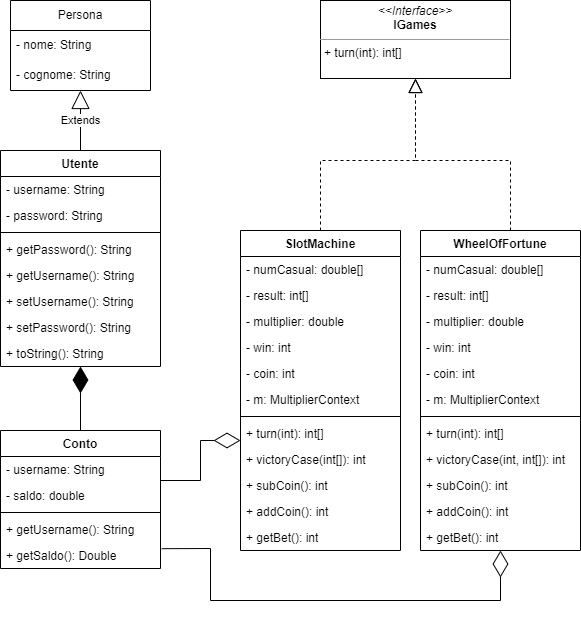

The diagram above was exported from draw.io. Its source (the exported page's mxGraphModel, read from the mxfile embedded in the PNG):
<mxGraphModel dx="1050" dy="573" grid="1" gridSize="10" guides="1" tooltips="1" connect="1" arrows="1" fold="1" page="1" pageScale="1" pageWidth="827" pageHeight="1169" background="#ffffff" math="0" shadow="0">
  <root>
    <mxCell id="0" />
    <mxCell id="1" parent="0" />
    <mxCell id="9VoyqbiKIldRNYXcaJyq-1" value="Persona" style="swimlane;fontStyle=0;childLayout=stackLayout;horizontal=1;startSize=30;horizontalStack=0;resizeParent=1;resizeParentMax=0;resizeLast=0;collapsible=1;marginBottom=0;whiteSpace=wrap;html=1;" vertex="1" parent="1">
      <mxGeometry x="170" y="40" width="140" height="90" as="geometry" />
    </mxCell>
    <mxCell id="9VoyqbiKIldRNYXcaJyq-2" value="- nome: String" style="text;strokeColor=none;fillColor=none;align=left;verticalAlign=middle;spacingLeft=4;spacingRight=4;overflow=hidden;points=[[0,0.5],[1,0.5]];portConstraint=eastwest;rotatable=0;whiteSpace=wrap;html=1;" vertex="1" parent="9VoyqbiKIldRNYXcaJyq-1">
      <mxGeometry y="30" width="140" height="30" as="geometry" />
    </mxCell>
    <mxCell id="9VoyqbiKIldRNYXcaJyq-3" value="- cognome: String" style="text;strokeColor=none;fillColor=none;align=left;verticalAlign=middle;spacingLeft=4;spacingRight=4;overflow=hidden;points=[[0,0.5],[1,0.5]];portConstraint=eastwest;rotatable=0;whiteSpace=wrap;html=1;" vertex="1" parent="9VoyqbiKIldRNYXcaJyq-1">
      <mxGeometry y="60" width="140" height="30" as="geometry" />
    </mxCell>
    <mxCell id="9VoyqbiKIldRNYXcaJyq-9" value="Extends" style="endArrow=block;endSize=16;endFill=0;html=1;rounded=0;exitX=0.5;exitY=0;exitDx=0;exitDy=0;" edge="1" parent="1" source="9VoyqbiKIldRNYXcaJyq-21" target="9VoyqbiKIldRNYXcaJyq-1">
      <mxGeometry width="160" relative="1" as="geometry">
        <mxPoint x="240" y="190" as="sourcePoint" />
        <mxPoint x="490" y="300" as="targetPoint" />
      </mxGeometry>
    </mxCell>
    <mxCell id="9VoyqbiKIldRNYXcaJyq-16" style="text;strokeColor=none;fillColor=none;align=left;verticalAlign=middle;spacingLeft=4;spacingRight=4;overflow=hidden;points=[[0,0.5],[1,0.5]];portConstraint=eastwest;rotatable=0;whiteSpace=wrap;html=1;" vertex="1" parent="1">
      <mxGeometry x="170" y="310" width="140" height="30" as="geometry" />
    </mxCell>
    <mxCell id="9VoyqbiKIldRNYXcaJyq-21" value="Utente" style="swimlane;fontStyle=1;align=center;verticalAlign=top;childLayout=stackLayout;horizontal=1;startSize=26;horizontalStack=0;resizeParent=1;resizeParentMax=0;resizeLast=0;collapsible=1;marginBottom=0;" vertex="1" parent="1">
      <mxGeometry x="160" y="190" width="160" height="216" as="geometry" />
    </mxCell>
    <mxCell id="9VoyqbiKIldRNYXcaJyq-27" value="- username: String" style="text;strokeColor=none;fillColor=none;align=left;verticalAlign=top;spacingLeft=4;spacingRight=4;overflow=hidden;rotatable=0;points=[[0,0.5],[1,0.5]];portConstraint=eastwest;" vertex="1" parent="9VoyqbiKIldRNYXcaJyq-21">
      <mxGeometry y="26" width="160" height="26" as="geometry" />
    </mxCell>
    <mxCell id="9VoyqbiKIldRNYXcaJyq-22" value="- password: String" style="text;strokeColor=none;fillColor=none;align=left;verticalAlign=top;spacingLeft=4;spacingRight=4;overflow=hidden;rotatable=0;points=[[0,0.5],[1,0.5]];portConstraint=eastwest;" vertex="1" parent="9VoyqbiKIldRNYXcaJyq-21">
      <mxGeometry y="52" width="160" height="26" as="geometry" />
    </mxCell>
    <mxCell id="9VoyqbiKIldRNYXcaJyq-23" value="" style="line;strokeWidth=1;fillColor=none;align=left;verticalAlign=middle;spacingTop=-1;spacingLeft=3;spacingRight=3;rotatable=0;labelPosition=right;points=[];portConstraint=eastwest;strokeColor=inherit;" vertex="1" parent="9VoyqbiKIldRNYXcaJyq-21">
      <mxGeometry y="78" width="160" height="8" as="geometry" />
    </mxCell>
    <mxCell id="9VoyqbiKIldRNYXcaJyq-41" value="+ getPassword(): String" style="text;strokeColor=none;fillColor=none;align=left;verticalAlign=top;spacingLeft=4;spacingRight=4;overflow=hidden;rotatable=0;points=[[0,0.5],[1,0.5]];portConstraint=eastwest;" vertex="1" parent="9VoyqbiKIldRNYXcaJyq-21">
      <mxGeometry y="86" width="160" height="26" as="geometry" />
    </mxCell>
    <mxCell id="9VoyqbiKIldRNYXcaJyq-24" value="+ getUsername(): String" style="text;strokeColor=none;fillColor=none;align=left;verticalAlign=top;spacingLeft=4;spacingRight=4;overflow=hidden;rotatable=0;points=[[0,0.5],[1,0.5]];portConstraint=eastwest;" vertex="1" parent="9VoyqbiKIldRNYXcaJyq-21">
      <mxGeometry y="112" width="160" height="26" as="geometry" />
    </mxCell>
    <mxCell id="9VoyqbiKIldRNYXcaJyq-26" value="+ setUsername(): String" style="text;strokeColor=none;fillColor=none;align=left;verticalAlign=top;spacingLeft=4;spacingRight=4;overflow=hidden;rotatable=0;points=[[0,0.5],[1,0.5]];portConstraint=eastwest;" vertex="1" parent="9VoyqbiKIldRNYXcaJyq-21">
      <mxGeometry y="138" width="160" height="26" as="geometry" />
    </mxCell>
    <mxCell id="9VoyqbiKIldRNYXcaJyq-40" value="+ setPassword(): String" style="text;strokeColor=none;fillColor=none;align=left;verticalAlign=top;spacingLeft=4;spacingRight=4;overflow=hidden;rotatable=0;points=[[0,0.5],[1,0.5]];portConstraint=eastwest;" vertex="1" parent="9VoyqbiKIldRNYXcaJyq-21">
      <mxGeometry y="164" width="160" height="26" as="geometry" />
    </mxCell>
    <mxCell id="9VoyqbiKIldRNYXcaJyq-62" value="+ toString(): String" style="text;strokeColor=none;fillColor=none;align=left;verticalAlign=top;spacingLeft=4;spacingRight=4;overflow=hidden;rotatable=0;points=[[0,0.5],[1,0.5]];portConstraint=eastwest;" vertex="1" parent="9VoyqbiKIldRNYXcaJyq-21">
      <mxGeometry y="190" width="160" height="26" as="geometry" />
    </mxCell>
    <mxCell id="9VoyqbiKIldRNYXcaJyq-46" value="Conto" style="swimlane;fontStyle=1;align=center;verticalAlign=top;childLayout=stackLayout;horizontal=1;startSize=26;horizontalStack=0;resizeParent=1;resizeParentMax=0;resizeLast=0;collapsible=1;marginBottom=0;" vertex="1" parent="1">
      <mxGeometry x="160" y="470" width="160" height="138" as="geometry" />
    </mxCell>
    <mxCell id="9VoyqbiKIldRNYXcaJyq-47" value="- username: String" style="text;strokeColor=none;fillColor=none;align=left;verticalAlign=top;spacingLeft=4;spacingRight=4;overflow=hidden;rotatable=0;points=[[0,0.5],[1,0.5]];portConstraint=eastwest;" vertex="1" parent="9VoyqbiKIldRNYXcaJyq-46">
      <mxGeometry y="26" width="160" height="26" as="geometry" />
    </mxCell>
    <mxCell id="9VoyqbiKIldRNYXcaJyq-63" value="- saldo: double" style="text;strokeColor=none;fillColor=none;align=left;verticalAlign=top;spacingLeft=4;spacingRight=4;overflow=hidden;rotatable=0;points=[[0,0.5],[1,0.5]];portConstraint=eastwest;" vertex="1" parent="9VoyqbiKIldRNYXcaJyq-46">
      <mxGeometry y="52" width="160" height="26" as="geometry" />
    </mxCell>
    <mxCell id="9VoyqbiKIldRNYXcaJyq-48" value="" style="line;strokeWidth=1;fillColor=none;align=left;verticalAlign=middle;spacingTop=-1;spacingLeft=3;spacingRight=3;rotatable=0;labelPosition=right;points=[];portConstraint=eastwest;strokeColor=inherit;" vertex="1" parent="9VoyqbiKIldRNYXcaJyq-46">
      <mxGeometry y="78" width="160" height="8" as="geometry" />
    </mxCell>
    <mxCell id="9VoyqbiKIldRNYXcaJyq-49" value="+ getUsername(): String" style="text;strokeColor=none;fillColor=none;align=left;verticalAlign=top;spacingLeft=4;spacingRight=4;overflow=hidden;rotatable=0;points=[[0,0.5],[1,0.5]];portConstraint=eastwest;" vertex="1" parent="9VoyqbiKIldRNYXcaJyq-46">
      <mxGeometry y="86" width="160" height="26" as="geometry" />
    </mxCell>
    <mxCell id="9VoyqbiKIldRNYXcaJyq-64" value="+ getSaldo(): Double" style="text;strokeColor=none;fillColor=none;align=left;verticalAlign=top;spacingLeft=4;spacingRight=4;overflow=hidden;rotatable=0;points=[[0,0.5],[1,0.5]];portConstraint=eastwest;" vertex="1" parent="9VoyqbiKIldRNYXcaJyq-46">
      <mxGeometry y="112" width="160" height="26" as="geometry" />
    </mxCell>
    <mxCell id="9VoyqbiKIldRNYXcaJyq-54" value="SlotMachine" style="swimlane;fontStyle=1;align=center;verticalAlign=top;childLayout=stackLayout;horizontal=1;startSize=26;horizontalStack=0;resizeParent=1;resizeParentMax=0;resizeLast=0;collapsible=1;marginBottom=0;" vertex="1" parent="1">
      <mxGeometry x="400" y="270" width="160" height="320" as="geometry" />
    </mxCell>
    <mxCell id="9VoyqbiKIldRNYXcaJyq-76" value="- numCasual: double[]" style="text;strokeColor=none;fillColor=none;align=left;verticalAlign=top;spacingLeft=4;spacingRight=4;overflow=hidden;rotatable=0;points=[[0,0.5],[1,0.5]];portConstraint=eastwest;" vertex="1" parent="9VoyqbiKIldRNYXcaJyq-54">
      <mxGeometry y="26" width="160" height="26" as="geometry" />
    </mxCell>
    <mxCell id="9VoyqbiKIldRNYXcaJyq-77" value="- result: int[]" style="text;strokeColor=none;fillColor=none;align=left;verticalAlign=top;spacingLeft=4;spacingRight=4;overflow=hidden;rotatable=0;points=[[0,0.5],[1,0.5]];portConstraint=eastwest;" vertex="1" parent="9VoyqbiKIldRNYXcaJyq-54">
      <mxGeometry y="52" width="160" height="26" as="geometry" />
    </mxCell>
    <mxCell id="9VoyqbiKIldRNYXcaJyq-81" value="- multiplier: double" style="text;strokeColor=none;fillColor=none;align=left;verticalAlign=top;spacingLeft=4;spacingRight=4;overflow=hidden;rotatable=0;points=[[0,0.5],[1,0.5]];portConstraint=eastwest;" vertex="1" parent="9VoyqbiKIldRNYXcaJyq-54">
      <mxGeometry y="78" width="160" height="26" as="geometry" />
    </mxCell>
    <mxCell id="9VoyqbiKIldRNYXcaJyq-80" value="- win: int" style="text;strokeColor=none;fillColor=none;align=left;verticalAlign=top;spacingLeft=4;spacingRight=4;overflow=hidden;rotatable=0;points=[[0,0.5],[1,0.5]];portConstraint=eastwest;" vertex="1" parent="9VoyqbiKIldRNYXcaJyq-54">
      <mxGeometry y="104" width="160" height="26" as="geometry" />
    </mxCell>
    <mxCell id="9VoyqbiKIldRNYXcaJyq-79" value="- coin: int" style="text;strokeColor=none;fillColor=none;align=left;verticalAlign=top;spacingLeft=4;spacingRight=4;overflow=hidden;rotatable=0;points=[[0,0.5],[1,0.5]];portConstraint=eastwest;" vertex="1" parent="9VoyqbiKIldRNYXcaJyq-54">
      <mxGeometry y="130" width="160" height="26" as="geometry" />
    </mxCell>
    <mxCell id="9VoyqbiKIldRNYXcaJyq-78" value="- m: MultiplierContext" style="text;strokeColor=none;fillColor=none;align=left;verticalAlign=top;spacingLeft=4;spacingRight=4;overflow=hidden;rotatable=0;points=[[0,0.5],[1,0.5]];portConstraint=eastwest;" vertex="1" parent="9VoyqbiKIldRNYXcaJyq-54">
      <mxGeometry y="156" width="160" height="26" as="geometry" />
    </mxCell>
    <mxCell id="9VoyqbiKIldRNYXcaJyq-56" value="" style="line;strokeWidth=1;fillColor=none;align=left;verticalAlign=middle;spacingTop=-1;spacingLeft=3;spacingRight=3;rotatable=0;labelPosition=right;points=[];portConstraint=eastwest;strokeColor=inherit;" vertex="1" parent="9VoyqbiKIldRNYXcaJyq-54">
      <mxGeometry y="182" width="160" height="8" as="geometry" />
    </mxCell>
    <mxCell id="9VoyqbiKIldRNYXcaJyq-57" value="+ turn(int): int[]" style="text;strokeColor=none;fillColor=none;align=left;verticalAlign=top;spacingLeft=4;spacingRight=4;overflow=hidden;rotatable=0;points=[[0,0.5],[1,0.5]];portConstraint=eastwest;" vertex="1" parent="9VoyqbiKIldRNYXcaJyq-54">
      <mxGeometry y="190" width="160" height="26" as="geometry" />
    </mxCell>
    <mxCell id="9VoyqbiKIldRNYXcaJyq-85" value="+ victoryCase(int[]): int" style="text;strokeColor=none;fillColor=none;align=left;verticalAlign=top;spacingLeft=4;spacingRight=4;overflow=hidden;rotatable=0;points=[[0,0.5],[1,0.5]];portConstraint=eastwest;" vertex="1" parent="9VoyqbiKIldRNYXcaJyq-54">
      <mxGeometry y="216" width="160" height="26" as="geometry" />
    </mxCell>
    <mxCell id="9VoyqbiKIldRNYXcaJyq-84" value="+ subCoin(): int" style="text;strokeColor=none;fillColor=none;align=left;verticalAlign=top;spacingLeft=4;spacingRight=4;overflow=hidden;rotatable=0;points=[[0,0.5],[1,0.5]];portConstraint=eastwest;" vertex="1" parent="9VoyqbiKIldRNYXcaJyq-54">
      <mxGeometry y="242" width="160" height="26" as="geometry" />
    </mxCell>
    <mxCell id="9VoyqbiKIldRNYXcaJyq-83" value="+ addCoin(): int" style="text;strokeColor=none;fillColor=none;align=left;verticalAlign=top;spacingLeft=4;spacingRight=4;overflow=hidden;rotatable=0;points=[[0,0.5],[1,0.5]];portConstraint=eastwest;" vertex="1" parent="9VoyqbiKIldRNYXcaJyq-54">
      <mxGeometry y="268" width="160" height="26" as="geometry" />
    </mxCell>
    <mxCell id="9VoyqbiKIldRNYXcaJyq-82" value="+ getBet(): int" style="text;strokeColor=none;fillColor=none;align=left;verticalAlign=top;spacingLeft=4;spacingRight=4;overflow=hidden;rotatable=0;points=[[0,0.5],[1,0.5]];portConstraint=eastwest;" vertex="1" parent="9VoyqbiKIldRNYXcaJyq-54">
      <mxGeometry y="294" width="160" height="26" as="geometry" />
    </mxCell>
    <mxCell id="9VoyqbiKIldRNYXcaJyq-66" value="" style="endArrow=diamondThin;endFill=1;endSize=24;html=1;rounded=0;" edge="1" parent="1" source="9VoyqbiKIldRNYXcaJyq-46" target="9VoyqbiKIldRNYXcaJyq-21">
      <mxGeometry width="160" relative="1" as="geometry">
        <mxPoint x="100" y="210" as="sourcePoint" />
        <mxPoint x="260" y="210" as="targetPoint" />
      </mxGeometry>
    </mxCell>
    <mxCell id="9VoyqbiKIldRNYXcaJyq-73" value="&lt;p style=&quot;margin:0px;margin-top:4px;text-align:center;&quot;&gt;&lt;i&gt;&amp;lt;&amp;lt;Interface&amp;gt;&amp;gt;&lt;/i&gt;&lt;br&gt;&lt;b&gt;IGames&lt;/b&gt;&lt;/p&gt;&lt;hr size=&quot;1&quot;&gt;&lt;p style=&quot;margin:0px;margin-left:4px;&quot;&gt;+ turn(int): int[]&lt;br&gt;&lt;/p&gt;" style="verticalAlign=top;align=left;overflow=fill;fontSize=12;fontFamily=Helvetica;html=1;" vertex="1" parent="1">
      <mxGeometry x="480" y="40" width="190" height="78" as="geometry" />
    </mxCell>
    <mxCell id="9VoyqbiKIldRNYXcaJyq-74" value="" style="endArrow=block;dashed=1;endFill=0;endSize=12;html=1;rounded=0;entryX=0.5;entryY=1;entryDx=0;entryDy=0;exitX=0.5;exitY=0;exitDx=0;exitDy=0;" edge="1" parent="1" source="9VoyqbiKIldRNYXcaJyq-54" target="9VoyqbiKIldRNYXcaJyq-73">
      <mxGeometry width="160" relative="1" as="geometry">
        <mxPoint x="350" y="260" as="sourcePoint" />
        <mxPoint x="510" y="260" as="targetPoint" />
        <Array as="points">
          <mxPoint x="480" y="200" />
          <mxPoint x="575" y="200" />
        </Array>
      </mxGeometry>
    </mxCell>
    <mxCell id="9VoyqbiKIldRNYXcaJyq-75" value="" style="endArrow=block;dashed=1;endFill=0;endSize=12;html=1;rounded=0;" edge="1" parent="1" target="9VoyqbiKIldRNYXcaJyq-73">
      <mxGeometry width="160" relative="1" as="geometry">
        <mxPoint x="670" y="270" as="sourcePoint" />
        <mxPoint x="510" y="260" as="targetPoint" />
        <Array as="points">
          <mxPoint x="670" y="200" />
          <mxPoint x="575" y="200" />
        </Array>
      </mxGeometry>
    </mxCell>
    <mxCell id="9VoyqbiKIldRNYXcaJyq-91" value="WheelOfFortune" style="swimlane;fontStyle=1;align=center;verticalAlign=top;childLayout=stackLayout;horizontal=1;startSize=26;horizontalStack=0;resizeParent=1;resizeParentMax=0;resizeLast=0;collapsible=1;marginBottom=0;" vertex="1" parent="1">
      <mxGeometry x="580" y="270" width="160" height="320" as="geometry" />
    </mxCell>
    <mxCell id="9VoyqbiKIldRNYXcaJyq-92" value="- numCasual: double[]" style="text;strokeColor=none;fillColor=none;align=left;verticalAlign=top;spacingLeft=4;spacingRight=4;overflow=hidden;rotatable=0;points=[[0,0.5],[1,0.5]];portConstraint=eastwest;" vertex="1" parent="9VoyqbiKIldRNYXcaJyq-91">
      <mxGeometry y="26" width="160" height="26" as="geometry" />
    </mxCell>
    <mxCell id="9VoyqbiKIldRNYXcaJyq-93" value="- result: int[]" style="text;strokeColor=none;fillColor=none;align=left;verticalAlign=top;spacingLeft=4;spacingRight=4;overflow=hidden;rotatable=0;points=[[0,0.5],[1,0.5]];portConstraint=eastwest;" vertex="1" parent="9VoyqbiKIldRNYXcaJyq-91">
      <mxGeometry y="52" width="160" height="26" as="geometry" />
    </mxCell>
    <mxCell id="9VoyqbiKIldRNYXcaJyq-94" value="- multiplier: double" style="text;strokeColor=none;fillColor=none;align=left;verticalAlign=top;spacingLeft=4;spacingRight=4;overflow=hidden;rotatable=0;points=[[0,0.5],[1,0.5]];portConstraint=eastwest;" vertex="1" parent="9VoyqbiKIldRNYXcaJyq-91">
      <mxGeometry y="78" width="160" height="26" as="geometry" />
    </mxCell>
    <mxCell id="9VoyqbiKIldRNYXcaJyq-95" value="- win: int" style="text;strokeColor=none;fillColor=none;align=left;verticalAlign=top;spacingLeft=4;spacingRight=4;overflow=hidden;rotatable=0;points=[[0,0.5],[1,0.5]];portConstraint=eastwest;" vertex="1" parent="9VoyqbiKIldRNYXcaJyq-91">
      <mxGeometry y="104" width="160" height="26" as="geometry" />
    </mxCell>
    <mxCell id="9VoyqbiKIldRNYXcaJyq-96" value="- coin: int" style="text;strokeColor=none;fillColor=none;align=left;verticalAlign=top;spacingLeft=4;spacingRight=4;overflow=hidden;rotatable=0;points=[[0,0.5],[1,0.5]];portConstraint=eastwest;" vertex="1" parent="9VoyqbiKIldRNYXcaJyq-91">
      <mxGeometry y="130" width="160" height="26" as="geometry" />
    </mxCell>
    <mxCell id="9VoyqbiKIldRNYXcaJyq-97" value="- m: MultiplierContext" style="text;strokeColor=none;fillColor=none;align=left;verticalAlign=top;spacingLeft=4;spacingRight=4;overflow=hidden;rotatable=0;points=[[0,0.5],[1,0.5]];portConstraint=eastwest;" vertex="1" parent="9VoyqbiKIldRNYXcaJyq-91">
      <mxGeometry y="156" width="160" height="26" as="geometry" />
    </mxCell>
    <mxCell id="9VoyqbiKIldRNYXcaJyq-98" value="" style="line;strokeWidth=1;fillColor=none;align=left;verticalAlign=middle;spacingTop=-1;spacingLeft=3;spacingRight=3;rotatable=0;labelPosition=right;points=[];portConstraint=eastwest;strokeColor=inherit;" vertex="1" parent="9VoyqbiKIldRNYXcaJyq-91">
      <mxGeometry y="182" width="160" height="8" as="geometry" />
    </mxCell>
    <mxCell id="9VoyqbiKIldRNYXcaJyq-99" value="+ turn(int): int[]" style="text;strokeColor=none;fillColor=none;align=left;verticalAlign=top;spacingLeft=4;spacingRight=4;overflow=hidden;rotatable=0;points=[[0,0.5],[1,0.5]];portConstraint=eastwest;" vertex="1" parent="9VoyqbiKIldRNYXcaJyq-91">
      <mxGeometry y="190" width="160" height="26" as="geometry" />
    </mxCell>
    <mxCell id="9VoyqbiKIldRNYXcaJyq-100" value="+ victoryCase(int, int[]): int" style="text;strokeColor=none;fillColor=none;align=left;verticalAlign=top;spacingLeft=4;spacingRight=4;overflow=hidden;rotatable=0;points=[[0,0.5],[1,0.5]];portConstraint=eastwest;" vertex="1" parent="9VoyqbiKIldRNYXcaJyq-91">
      <mxGeometry y="216" width="160" height="26" as="geometry" />
    </mxCell>
    <mxCell id="9VoyqbiKIldRNYXcaJyq-101" value="+ subCoin(): int" style="text;strokeColor=none;fillColor=none;align=left;verticalAlign=top;spacingLeft=4;spacingRight=4;overflow=hidden;rotatable=0;points=[[0,0.5],[1,0.5]];portConstraint=eastwest;" vertex="1" parent="9VoyqbiKIldRNYXcaJyq-91">
      <mxGeometry y="242" width="160" height="26" as="geometry" />
    </mxCell>
    <mxCell id="9VoyqbiKIldRNYXcaJyq-102" value="+ addCoin(): int" style="text;strokeColor=none;fillColor=none;align=left;verticalAlign=top;spacingLeft=4;spacingRight=4;overflow=hidden;rotatable=0;points=[[0,0.5],[1,0.5]];portConstraint=eastwest;" vertex="1" parent="9VoyqbiKIldRNYXcaJyq-91">
      <mxGeometry y="268" width="160" height="26" as="geometry" />
    </mxCell>
    <mxCell id="9VoyqbiKIldRNYXcaJyq-103" value="+ getBet(): int" style="text;strokeColor=none;fillColor=none;align=left;verticalAlign=top;spacingLeft=4;spacingRight=4;overflow=hidden;rotatable=0;points=[[0,0.5],[1,0.5]];portConstraint=eastwest;" vertex="1" parent="9VoyqbiKIldRNYXcaJyq-91">
      <mxGeometry y="294" width="160" height="26" as="geometry" />
    </mxCell>
    <mxCell id="9VoyqbiKIldRNYXcaJyq-106" value="" style="endArrow=diamondThin;endFill=0;endSize=24;html=1;rounded=0;" edge="1" parent="1">
      <mxGeometry width="160" relative="1" as="geometry">
        <mxPoint x="320" y="520" as="sourcePoint" />
        <mxPoint x="400" y="480" as="targetPoint" />
        <Array as="points">
          <mxPoint x="360" y="520" />
          <mxPoint x="360" y="480" />
        </Array>
      </mxGeometry>
    </mxCell>
    <mxCell id="9VoyqbiKIldRNYXcaJyq-107" value="" style="endArrow=diamondThin;endFill=0;endSize=24;html=1;rounded=0;exitX=1.008;exitY=0.238;exitDx=0;exitDy=0;exitPerimeter=0;" edge="1" parent="1" source="9VoyqbiKIldRNYXcaJyq-64" target="9VoyqbiKIldRNYXcaJyq-91">
      <mxGeometry width="160" relative="1" as="geometry">
        <mxPoint x="300" y="630" as="sourcePoint" />
        <mxPoint x="680" y="640" as="targetPoint" />
        <Array as="points">
          <mxPoint x="370" y="588" />
          <mxPoint x="370" y="640" />
          <mxPoint x="660" y="640" />
        </Array>
      </mxGeometry>
    </mxCell>
  </root>
</mxGraphModel>